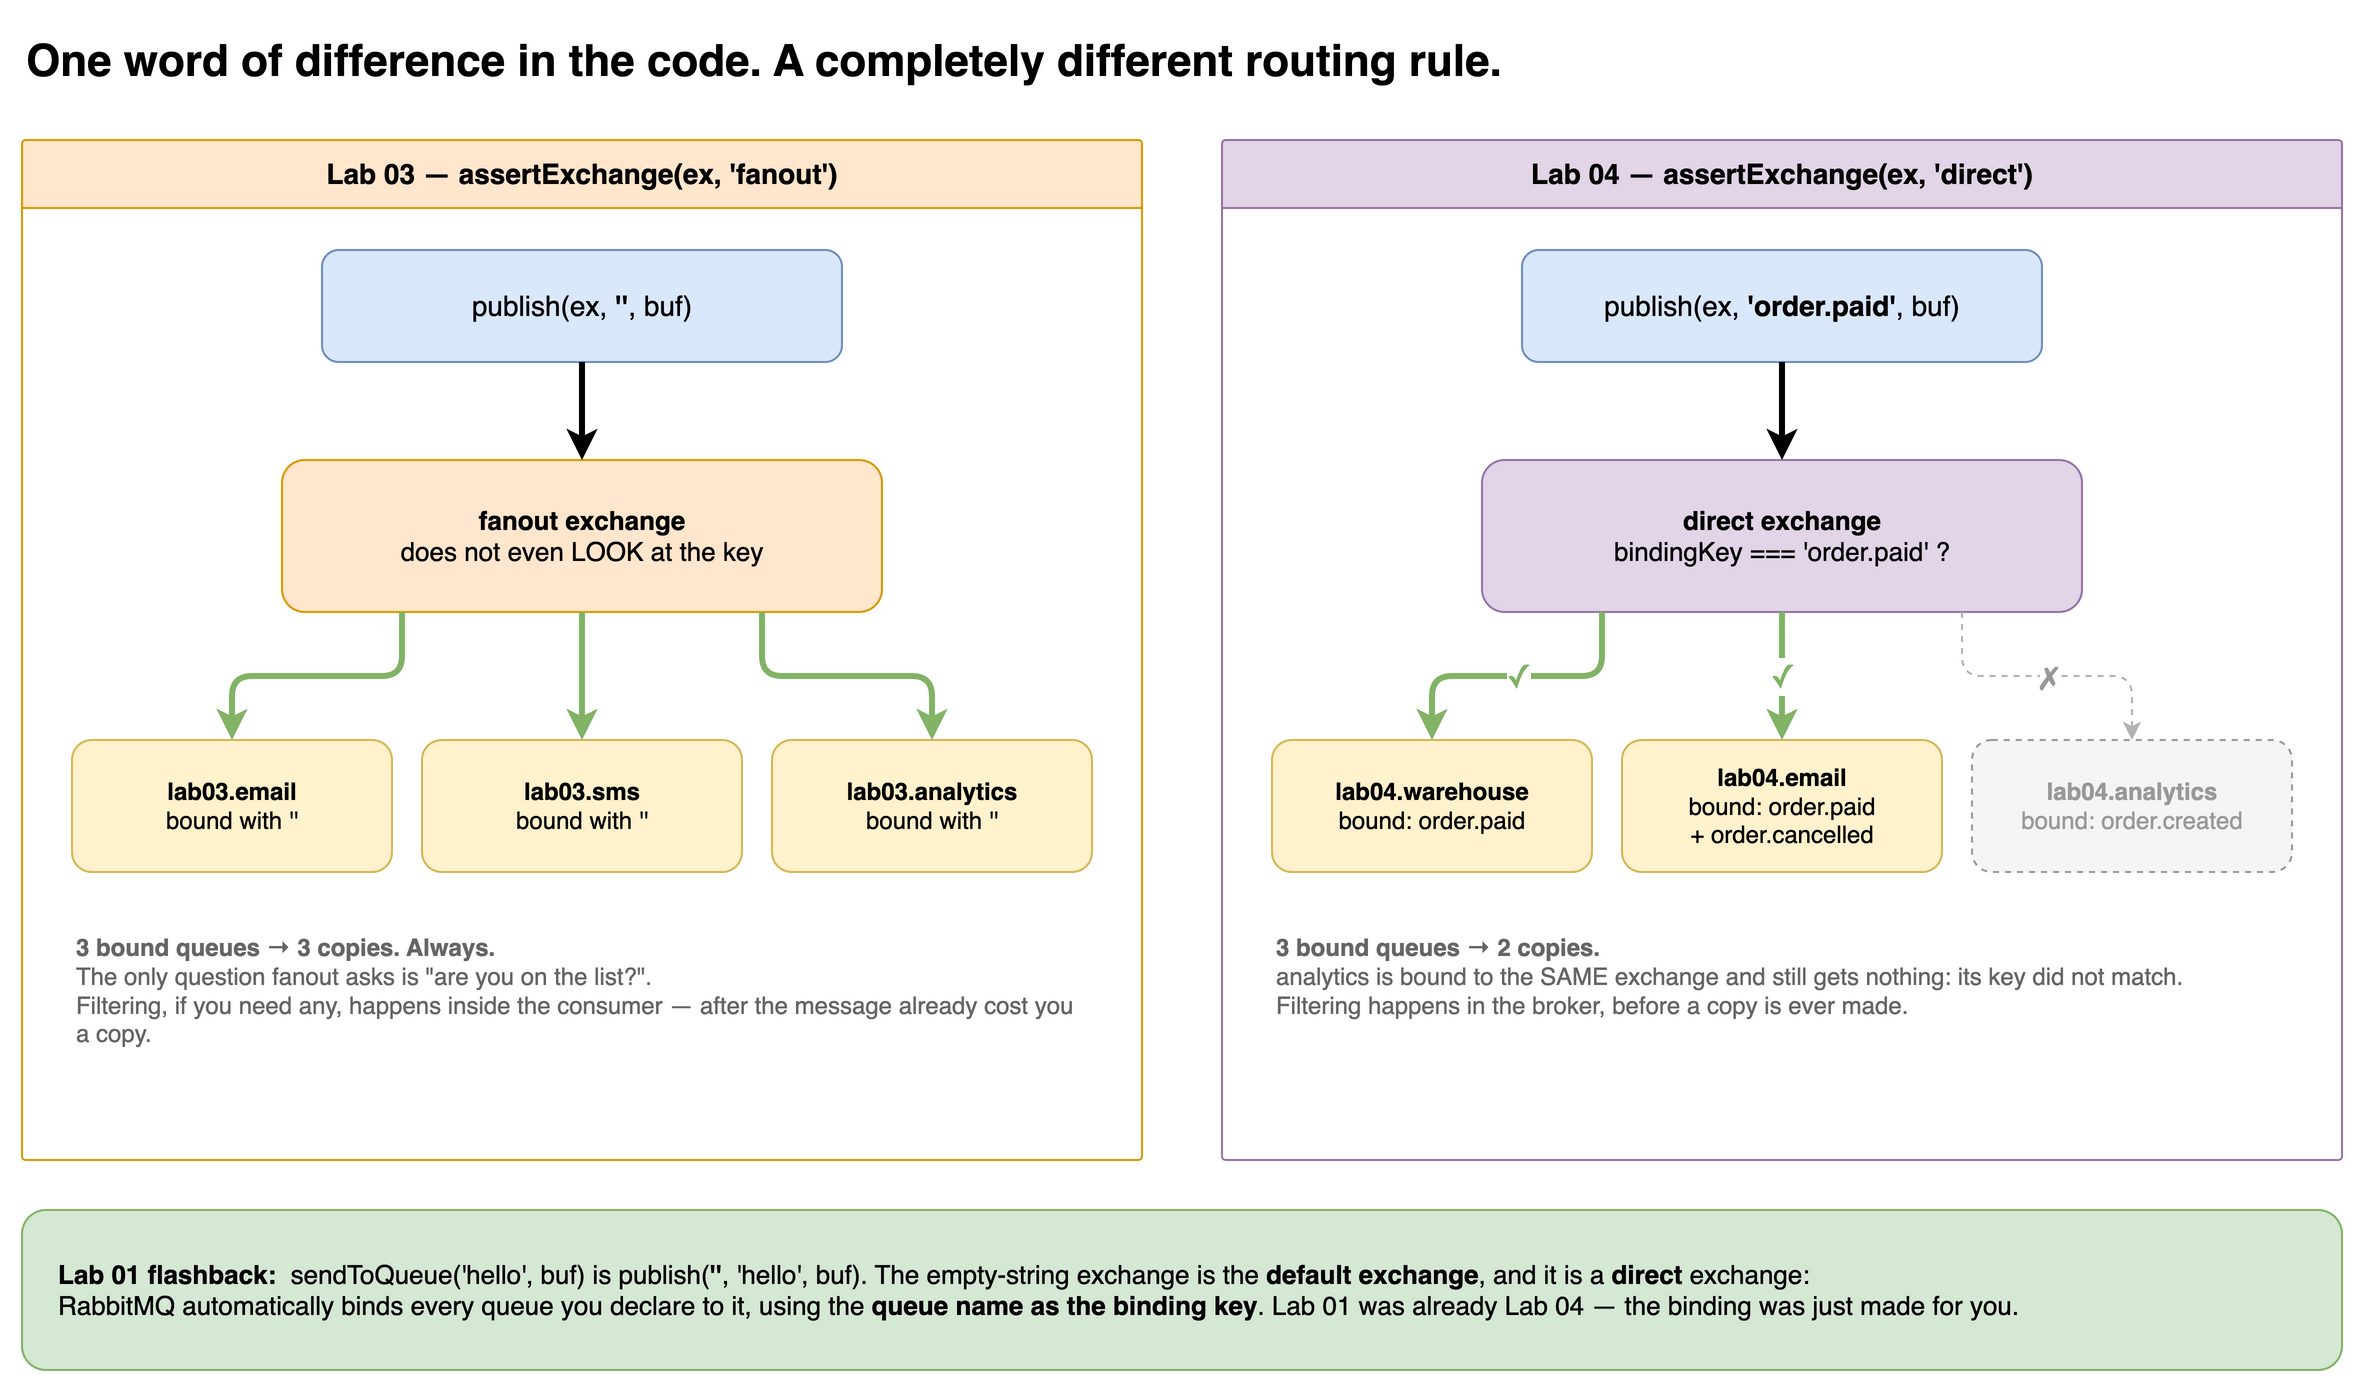

The diagram above was exported from draw.io. Its source (the exported page's mxGraphModel, read from the mxfile embedded in the PNG):
<mxGraphModel grid="1" gridSize="10" page="0">
  <root>
    <mxCell id="0" />
    <mxCell id="1" parent="0" />
    <mxCell id="title" value="One word of difference in the code. A completely different routing rule." style="text;html=1;fontSize=22;fontStyle=1;align=left;verticalAlign=middle;" vertex="1" parent="1">
      <mxGeometry x="20" y="20" width="1160" height="40" as="geometry" />
    </mxCell>
    <mxCell id="pL" value="Lab 03 — assertExchange(ex, 'fanout')" style="swimlane;startSize=34;html=1;whiteSpace=wrap;rounded=1;arcSize=2;fontStyle=1;fontSize=14;fillColor=#ffe6cc;strokeColor=#d79b00;swimlaneFillColor=#ffffff;" vertex="1" parent="1">
      <mxGeometry x="20" y="80" width="560" height="510" as="geometry" />
    </mxCell>
    <mxCell id="pubL" value="publish(ex, &lt;b&gt;''&lt;/b&gt;, buf)" style="rounded=1;whiteSpace=wrap;html=1;fontSize=14;fillColor=#dae8fc;strokeColor=#6c8ebf;" vertex="1" parent="pL">
      <mxGeometry x="150" y="55" width="260" height="56" as="geometry" />
    </mxCell>
    <mxCell id="exL" value="&lt;b&gt;fanout exchange&lt;/b&gt;&lt;br&gt;does not even LOOK at the key" style="rounded=1;whiteSpace=wrap;html=1;fontSize=13;fillColor=#ffe6cc;strokeColor=#d79b00;" vertex="1" parent="pL">
      <mxGeometry x="130" y="160" width="300" height="76" as="geometry" />
    </mxCell>
    <mxCell id="qL1" value="&lt;b&gt;lab03.email&lt;/b&gt;&lt;br&gt;bound with ''" style="rounded=1;whiteSpace=wrap;html=1;fontSize=12;fillColor=#fff2cc;strokeColor=#d6b656;" vertex="1" parent="pL">
      <mxGeometry x="25" y="300" width="160" height="66" as="geometry" />
    </mxCell>
    <mxCell id="qL2" value="&lt;b&gt;lab03.sms&lt;/b&gt;&lt;br&gt;bound with ''" style="rounded=1;whiteSpace=wrap;html=1;fontSize=12;fillColor=#fff2cc;strokeColor=#d6b656;" vertex="1" parent="pL">
      <mxGeometry x="200" y="300" width="160" height="66" as="geometry" />
    </mxCell>
    <mxCell id="qL3" value="&lt;b&gt;lab03.analytics&lt;/b&gt;&lt;br&gt;bound with ''" style="rounded=1;whiteSpace=wrap;html=1;fontSize=12;fillColor=#fff2cc;strokeColor=#d6b656;" vertex="1" parent="pL">
      <mxGeometry x="375" y="300" width="160" height="66" as="geometry" />
    </mxCell>
    <mxCell id="capL" value="&lt;b&gt;3 bound queues → 3 copies. Always.&lt;/b&gt;&lt;br&gt;The only question fanout asks is &quot;are you on the list?&quot;.&lt;br&gt;Filtering, if you need any, happens inside the consumer — after the message already cost you a copy." style="text;html=1;whiteSpace=wrap;align=left;verticalAlign=top;fontSize=12;fontColor=#666666;" vertex="1" parent="pL">
      <mxGeometry x="25" y="390" width="510" height="100" as="geometry" />
    </mxCell>
    <mxCell id="pR" value="Lab 04 — assertExchange(ex, 'direct')" style="swimlane;startSize=34;html=1;whiteSpace=wrap;rounded=1;arcSize=2;fontStyle=1;fontSize=14;fillColor=#e1d5e7;strokeColor=#9673a6;swimlaneFillColor=#ffffff;" vertex="1" parent="1">
      <mxGeometry x="620" y="80" width="560" height="510" as="geometry" />
    </mxCell>
    <mxCell id="pubR" value="publish(ex, &lt;b&gt;'order.paid'&lt;/b&gt;, buf)" style="rounded=1;whiteSpace=wrap;html=1;fontSize=14;fillColor=#dae8fc;strokeColor=#6c8ebf;" vertex="1" parent="pR">
      <mxGeometry x="150" y="55" width="260" height="56" as="geometry" />
    </mxCell>
    <mxCell id="exR" value="&lt;b&gt;direct exchange&lt;/b&gt;&lt;br&gt;bindingKey === 'order.paid' ?" style="rounded=1;whiteSpace=wrap;html=1;fontSize=13;fillColor=#e1d5e7;strokeColor=#9673a6;" vertex="1" parent="pR">
      <mxGeometry x="130" y="160" width="300" height="76" as="geometry" />
    </mxCell>
    <mxCell id="qR1" value="&lt;b&gt;lab04.warehouse&lt;/b&gt;&lt;br&gt;bound: order.paid" style="rounded=1;whiteSpace=wrap;html=1;fontSize=12;fillColor=#fff2cc;strokeColor=#d6b656;" vertex="1" parent="pR">
      <mxGeometry x="25" y="300" width="160" height="66" as="geometry" />
    </mxCell>
    <mxCell id="qR2" value="&lt;b&gt;lab04.email&lt;/b&gt;&lt;br&gt;bound: order.paid&lt;br&gt;+ order.cancelled" style="rounded=1;whiteSpace=wrap;html=1;fontSize=12;fillColor=#fff2cc;strokeColor=#d6b656;" vertex="1" parent="pR">
      <mxGeometry x="200" y="300" width="160" height="66" as="geometry" />
    </mxCell>
    <mxCell id="qR3" value="&lt;b&gt;lab04.analytics&lt;/b&gt;&lt;br&gt;bound: order.created" style="rounded=1;whiteSpace=wrap;html=1;fontSize=12;dashed=1;fillColor=#f5f5f5;strokeColor=#999999;fontColor=#999999;" vertex="1" parent="pR">
      <mxGeometry x="375" y="300" width="160" height="66" as="geometry" />
    </mxCell>
    <mxCell id="capR" value="&lt;b&gt;3 bound queues → 2 copies.&lt;/b&gt;&lt;br&gt;analytics is bound to the SAME exchange and still gets nothing: its key did not match.&lt;br&gt;Filtering happens in the broker, before a copy is ever made." style="text;html=1;whiteSpace=wrap;align=left;verticalAlign=top;fontSize=12;fontColor=#666666;" vertex="1" parent="pR">
      <mxGeometry x="25" y="390" width="510" height="100" as="geometry" />
    </mxCell>
    <mxCell id="flash" value="&lt;b&gt;Lab 01 flashback:&lt;/b&gt;&amp;nbsp; sendToQueue('hello', buf) is publish(&lt;b&gt;''&lt;/b&gt;, 'hello', buf). The empty-string exchange is the &lt;b&gt;default exchange&lt;/b&gt;, and it is a &lt;b&gt;direct&lt;/b&gt; exchange:&lt;br&gt;RabbitMQ automatically binds every queue you declare to it, using the &lt;b&gt;queue name as the binding key&lt;/b&gt;. Lab 01 was already Lab 04 — the binding was just made for you." style="rounded=1;whiteSpace=wrap;html=1;align=left;verticalAlign=middle;spacingLeft=16;fontSize=13;fillColor=#d5e8d4;strokeColor=#82b366;" vertex="1" parent="1">
      <mxGeometry x="20" y="615" width="1160" height="80" as="geometry" />
    </mxCell>
    <mxCell id="eL0" value="" style="edgeStyle=orthogonalEdgeStyle;rounded=1;orthogonalLoop=1;jettySize=auto;html=1;strokeWidth=3;exitX=0.5;exitY=1;exitDx=0;exitDy=0;entryX=0.5;entryY=0;entryDx=0;entryDy=0;" edge="1" parent="1" source="pubL" target="exL">
      <mxGeometry relative="1" as="geometry" />
    </mxCell>
    <mxCell id="eL1" value="" style="edgeStyle=orthogonalEdgeStyle;rounded=1;orthogonalLoop=1;jettySize=auto;html=1;strokeColor=#82b366;strokeWidth=3;exitX=0.2;exitY=1;exitDx=0;exitDy=0;entryX=0.5;entryY=0;entryDx=0;entryDy=0;" edge="1" parent="1" source="exL" target="qL1">
      <mxGeometry relative="1" as="geometry" />
    </mxCell>
    <mxCell id="eL2" value="" style="edgeStyle=orthogonalEdgeStyle;rounded=1;orthogonalLoop=1;jettySize=auto;html=1;strokeColor=#82b366;strokeWidth=3;exitX=0.5;exitY=1;exitDx=0;exitDy=0;entryX=0.5;entryY=0;entryDx=0;entryDy=0;" edge="1" parent="1" source="exL" target="qL2">
      <mxGeometry relative="1" as="geometry" />
    </mxCell>
    <mxCell id="eL3" value="" style="edgeStyle=orthogonalEdgeStyle;rounded=1;orthogonalLoop=1;jettySize=auto;html=1;strokeColor=#82b366;strokeWidth=3;exitX=0.8;exitY=1;exitDx=0;exitDy=0;entryX=0.5;entryY=0;entryDx=0;entryDy=0;" edge="1" parent="1" source="exL" target="qL3">
      <mxGeometry relative="1" as="geometry" />
    </mxCell>
    <mxCell id="eR0" value="" style="edgeStyle=orthogonalEdgeStyle;rounded=1;orthogonalLoop=1;jettySize=auto;html=1;strokeWidth=3;exitX=0.5;exitY=1;exitDx=0;exitDy=0;entryX=0.5;entryY=0;entryDx=0;entryDy=0;" edge="1" parent="1" source="pubR" target="exR">
      <mxGeometry relative="1" as="geometry" />
    </mxCell>
    <mxCell id="eR1" value="✓" style="edgeStyle=orthogonalEdgeStyle;rounded=1;orthogonalLoop=1;jettySize=auto;html=1;strokeColor=#82b366;strokeWidth=3;fontSize=16;fontColor=#82b366;labelBackgroundColor=#ffffff;exitX=0.2;exitY=1;exitDx=0;exitDy=0;entryX=0.5;entryY=0;entryDx=0;entryDy=0;" edge="1" parent="1" source="exR" target="qR1">
      <mxGeometry relative="1" as="geometry" />
    </mxCell>
    <mxCell id="eR2" value="✓" style="edgeStyle=orthogonalEdgeStyle;rounded=1;orthogonalLoop=1;jettySize=auto;html=1;strokeColor=#82b366;strokeWidth=3;fontSize=16;fontColor=#82b366;labelBackgroundColor=#ffffff;exitX=0.5;exitY=1;exitDx=0;exitDy=0;entryX=0.5;entryY=0;entryDx=0;entryDy=0;" edge="1" parent="1" source="exR" target="qR2">
      <mxGeometry relative="1" as="geometry" />
    </mxCell>
    <mxCell id="eR3" value="✗" style="edgeStyle=orthogonalEdgeStyle;rounded=1;orthogonalLoop=1;jettySize=auto;html=1;strokeColor=#b3b3b3;strokeWidth=1;dashed=1;fontSize=16;fontColor=#999999;labelBackgroundColor=#ffffff;exitX=0.8;exitY=1;exitDx=0;exitDy=0;entryX=0.5;entryY=0;entryDx=0;entryDy=0;" edge="1" parent="1" source="exR" target="qR3">
      <mxGeometry relative="1" as="geometry" />
    </mxCell>
  </root>
</mxGraphModel>